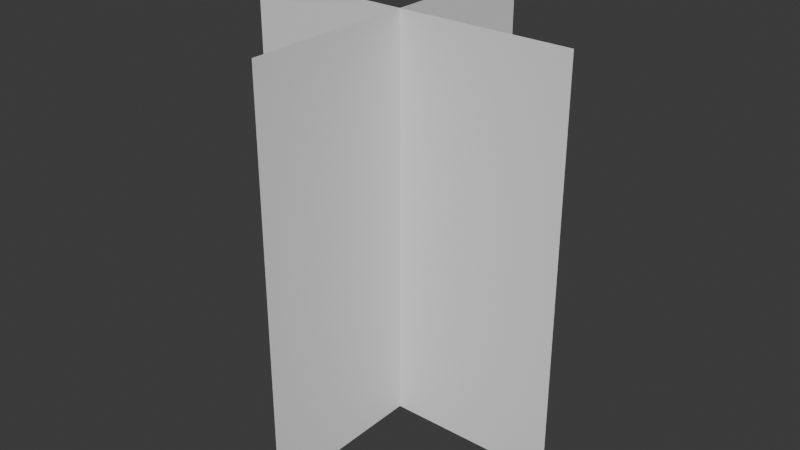 # Source: QuadCross.blend  (saved by Blender 4.5.87; exported with 4.5.12 LTS)
import bpy
from mathutils import Matrix  # noqa: F401  (used for matrix-valued properties, if any)

bpy.ops.wm.read_factory_settings(use_empty=True)
scene = bpy.context.scene
scene.name = 'Scene'

# ---- collections
col_collection = bpy.data.collections.new('Collection'); scene.collection.children.link(col_collection)

# ---- world
world_world = bpy.data.worlds.new('World'); scene.world = world_world
world_world.use_nodes = True; world_world.node_tree.nodes.clear()
_N = world_world.node_tree.nodes; _L = world_world.node_tree.links
n0 = _N.new('ShaderNodeOutputWorld'); n0.name = 'World Output'; n0.location = (200, 100)
n1 = _N.new('ShaderNodeBackground'); n1.name = 'Background'; n1.location = (-200, 100)
n1.inputs[0].default_value = (0.05088, 0.05088, 0.05088, 1.0)
_L.new(n1.outputs[0], n0.inputs[0])
n0.is_active_output = True
world_world.color = (0.05088, 0.05088, 0.05088)
world_world.sun_shadow_jitter_overblur = 0.0

# ---- meshes
me_plane = bpy.data.meshes.new('Plane')
me_plane.from_pydata([(-1.0, 4.371e-08, 0.02096), (1.0, 4.371e-08, 0.02096), (-1.0, -4.371e-08, 2.426), (1.0, -4.371e-08, 2.426), (0.0, -1.0, 0.02096), (-8.742e-08, 1.0, 0.02096), (8.742e-08, -1.0, 2.426), (3.553e-15, 1.0, 2.426)], [], [(0, 1, 3, 2), (4, 5, 7, 6)])
_uv = me_plane.uv_layers.new(name='UVMap')
_uv.uv.foreach_set('vector', [0.0, 0.0, 1.0, 0.0, 1.0, 1.0, 0.0, 1.0, 0.0, 0.0, 1.0, 0.0, 1.0, 1.0, 0.0, 1.0])
me_plane.update()

# ---- objects
ob_cross = bpy.data.objects.new('Cross', me_plane)

# ---- transforms, parenting, visibility, modifiers, constraints
ob_cross.location = (0.0, 0.0, 0.0)

# ---- collection membership
col_collection.objects.link(ob_cross)

# ---- scene / render settings (as saved in the file)
scene.frame_start = 1; scene.frame_end = 250; scene.frame_set(1)
scene.render.engine = 'BLENDER_EEVEE_NEXT'
bpy.context.view_layer.update()

# ---- added for rendering (the .blend has no active camera and no usable light): camera, sun
cam_auto = bpy.data.cameras.new('AutoCamera')
cam_auto.lens = 50.0
cam_auto.sensor_width = 36.0
cam_auto.clip_end = 1000.0
ob_auto_camera = bpy.data.objects.new('AutoCamera', cam_auto)
scene.collection.objects.link(ob_auto_camera)
ob_auto_camera.location = (3.43496, -4.12196, 3.97134)
ob_auto_camera.rotation_euler = (1.09748, -7.21219e-08, 0.694738)
scene.camera = ob_auto_camera
light_auto_sun = bpy.data.lights.new('AutoSun', 'SUN')
light_auto_sun.energy = 3.0
light_auto_sun.angle = 0.0523599
ob_auto_sun = bpy.data.objects.new('AutoSun', light_auto_sun)
scene.collection.objects.link(ob_auto_sun)
ob_auto_sun.rotation_euler = (0.872665, 0.174533, 0.523599)
bpy.context.view_layer.update()

